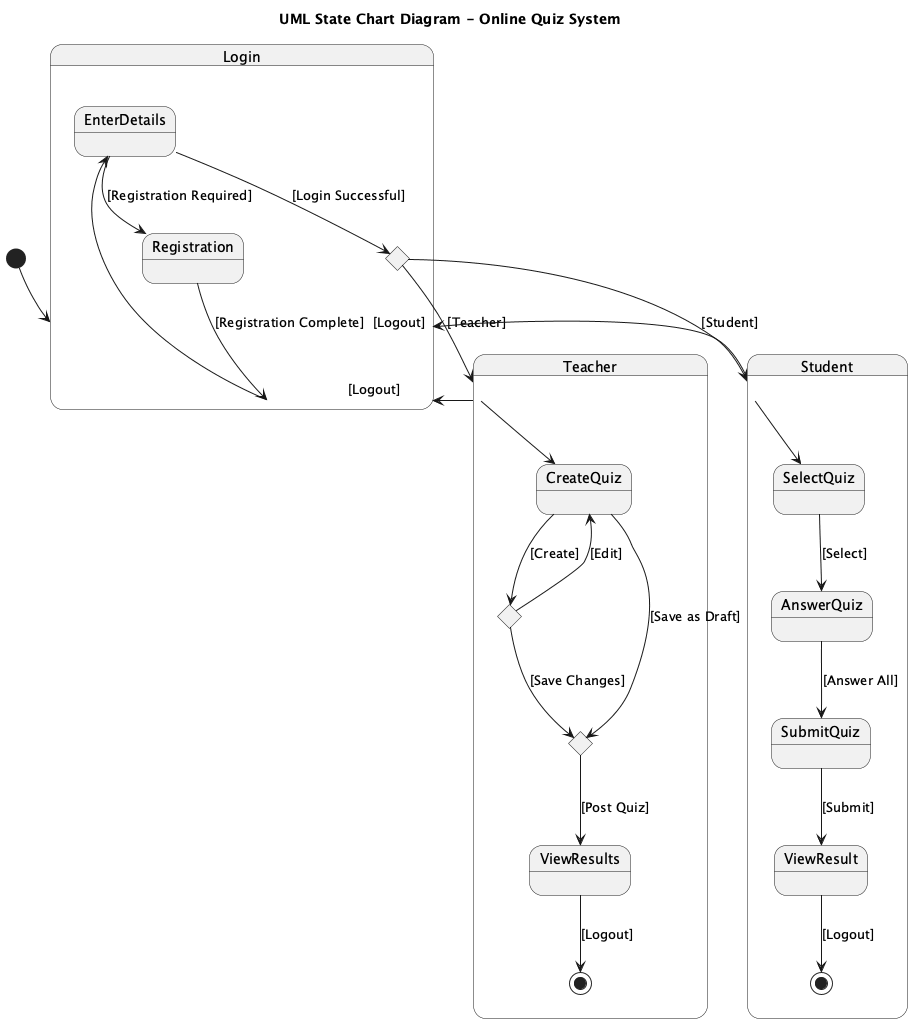

The diagram above was rendered by PlantUML. Its source (embedded in the PNG):
@startuml
title UML State Chart Diagram - Online Quiz System

[*] --> Login

state Login {
    Login --> EnterDetails
    state EnterDetails
    state TeacherStudentChoice <<choice>>
    state Registration

    EnterDetails --> TeacherStudentChoice : [Login Successful]
    EnterDetails --> Registration : [Registration Required]
    TeacherStudentChoice --> Teacher : [Teacher]
    TeacherStudentChoice --> Student : [Student]
}

state Teacher {
    Teacher --> CreateQuiz
    state CreateQuiz
    state EditQuiz <<choice>>
    state SaveQuiz <<choice>>
    state ViewResults

    CreateQuiz --> EditQuiz : [Create]
    CreateQuiz --> SaveQuiz : [Save as Draft]
    EditQuiz --> CreateQuiz : [Edit]
    EditQuiz --> SaveQuiz : [Save Changes]
    SaveQuiz --> ViewResults : [Post Quiz]
    ViewResults --> [*] : [Logout]
}

state Student {
    Student --> SelectQuiz
    state SelectQuiz
    state AnswerQuiz
    state SubmitQuiz
    state ViewResult

    SelectQuiz --> AnswerQuiz : [Select]
    AnswerQuiz --> SubmitQuiz : [Answer All]
    SubmitQuiz --> ViewResult : [Submit]
    ViewResult --> [*] : [Logout]
}

Registration --> Login : [Registration Complete]

Teacher --> Login : [Logout]
Student --> Login : [Logout]

@enduml